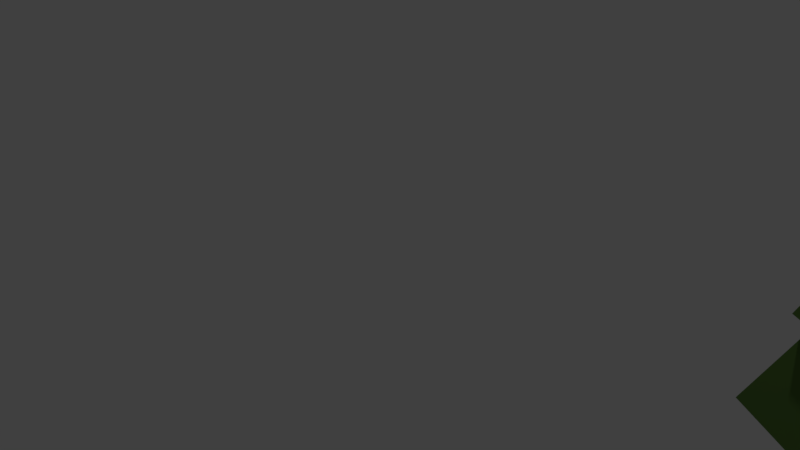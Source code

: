 # Source: songshu.blend  (saved by Blender 2.79.0; exported with 4.5.12 LTS)
import bpy
from mathutils import Matrix  # noqa: F401  (used for matrix-valued properties, if any)

bpy.ops.wm.read_factory_settings(use_empty=True)
scene = bpy.context.scene
scene.name = 'Scene'

# ---- collections
col_collection_1 = bpy.data.collections.new('Collection 1'); scene.collection.children.link(col_collection_1)

# ---- materials (node trees are filled in below, after node groups)
mat_green = bpy.data.materials.new('Green')
mat_green.alpha_threshold = 0.0
mat_green.roughness = 0.5
mat_brown = bpy.data.materials.new('brown')
mat_brown.alpha_threshold = 0.0
mat_brown.roughness = 0.5

# ---- material node trees
mat_green.use_nodes = True; mat_green.node_tree.nodes.clear()
_N = mat_green.node_tree.nodes; _L = mat_green.node_tree.links
n0 = _N.new('ShaderNodeOutputMaterial'); n0.name = 'Material Output'; n0.location = (300, 300)
n1 = _N.new('ShaderNodeBsdfDiffuse'); n1.name = 'Diffuse BSDF'; n1.location = (10, 300)
n1.inputs[0].default_value = (0.09586, 0.1845, 0.04358, 1.0)
_L.new(n1.outputs[0], n0.inputs[0])
n0.is_active_output = True
mat_brown.use_nodes = True; mat_brown.node_tree.nodes.clear()
_N = mat_brown.node_tree.nodes; _L = mat_brown.node_tree.links
n0 = _N.new('ShaderNodeOutputMaterial'); n0.name = 'Material Output'; n0.location = (300, 300)
n1 = _N.new('ShaderNodeBsdfDiffuse'); n1.name = 'Diffuse BSDF'; n1.location = (10, 300)
n1.inputs[0].default_value = (0.19, 0.1, 0.038, 1.0)
_L.new(n1.outputs[0], n0.inputs[0])
n0.is_active_output = True

# ---- world
world_world = bpy.data.worlds.new('World'); scene.world = world_world
world_world.color = (0.05088, 0.05088, 0.05088)
world_world.use_sun_shadow = False
world_world.sun_shadow_jitter_overblur = 0.0
world_world.cycles.sampling_method = 'MANUAL'

# ---- cameras
cam_camera = bpy.data.cameras.new('Camera')
cam_camera.clip_end = 100.0
cam_camera.lens = 35.0
cam_camera.sensor_width = 32.0
cam_camera.sensor_height = 18.0
cam_camera.ortho_scale = 7.314
cam_camera.dof.focus_distance = 0.0

# ---- lights
light_lamp = bpy.data.lights.new('Lamp', 'POINT')
light_lamp.transmission_factor = 0.0
light_lamp.cutoff_distance = 30.0
light_lamp.energy = 100.0
light_lamp.shadow_buffer_clip_start = 1.001
light_lamp.shadow_soft_size = 0.1
light_lamp.shadow_maximum_resolution = 0.006
light_lamp.use_absolute_resolution = True

# ---- meshes
me_cylinder = bpy.data.meshes.new('Cylinder')
me_cylinder.from_pydata([(0.0, 1.0, 1.16), (-2.201e-08, 0.05621, 5.028), (0.866, 0.5, 1.16), (0.04868, 0.02811, 5.028), (0.866, -0.5, 1.16), (0.04868, -0.02811, 5.028), (-8.742e-08, -1.0, 1.16), (-2.692e-08, -0.05621, 5.028), (-0.866, -0.5, 1.16), (-0.04868, -0.02811, 5.028), (-0.866, 0.5, 1.16), (-0.04868, 0.02811, 5.028), (-3.577e-09, 0.82, 1.933), (-7.153e-09, 0.64, 2.707), (-1.073e-08, 0.4599, 3.481), (-1.431e-08, 0.2799, 4.254), (0.2424, 0.14, 4.254), (0.3983, 0.23, 3.481), (0.5542, 0.32, 2.707), (0.7101, 0.41, 1.933), (0.2424, -0.14, 4.254), (0.3983, -0.23, 3.481), (0.5542, -0.32, 2.707), (0.7101, -0.41, 1.933), (-3.878e-08, -0.2799, 4.254), (-5.094e-08, -0.4599, 3.481), (-6.31e-08, -0.64, 2.707), (-7.526e-08, -0.82, 1.933), (-0.2424, -0.14, 4.254), (-0.3983, -0.23, 3.481), (-0.5542, -0.32, 2.707), (-0.7101, -0.41, 1.933), (-0.2424, 0.14, 4.254), (-0.3983, 0.23, 3.481), (-0.5542, 0.32, 2.707), (-0.7101, 0.41, 1.933), (-1.431e-08, 0.2799, 4.254), (0.2424, 0.14, 4.254), (0.2424, -0.14, 4.254), (-3.878e-08, -0.2799, 4.254), (-0.2424, -0.14, 4.254), (-0.2424, 0.14, 4.254), (-1.044e-08, 0.3826, 4.153), (0.3314, 0.1913, 4.153), (0.3314, -0.1913, 4.153), (-4.389e-08, -0.3826, 4.153), (-0.3314, -0.1913, 4.153), (-0.3314, 0.1913, 4.153), (-7.425e-09, 0.5557, 3.42), (0.4813, 0.2779, 3.42), (0.4813, -0.2779, 3.42), (-5.601e-08, -0.5557, 3.42), (-0.4813, -0.2779, 3.42), (-0.4813, 0.2779, 3.42), (-5.051e-09, 0.7458, 2.594), (0.6459, 0.3729, 2.594), (0.6459, -0.3729, 2.594), (-7.025e-08, -0.7458, 2.594), (-0.6459, -0.3729, 2.594), (-0.6459, 0.3729, 2.594), (1.568e-09, 0.9366, 1.829), (0.8112, 0.4683, 1.829), (0.8112, -0.4683, 1.829), (-8.032e-08, -0.9366, 1.829), (-0.8112, -0.4683, 1.829), (-0.8112, 0.4683, 1.829), (1.069, 0.6174, 0.9932), (1.069, -0.6174, 0.9932), (-1.033e-07, -1.235, 0.9932), (-1.069, -0.6174, 0.9932), (-1.069, 0.6174, 0.9932), (4.664e-09, 1.235, 0.9932), (-8.207e-09, 0.4268, 4.153), (0.3697, 0.2134, 4.153), (0.3697, -0.2134, 4.153), (-4.552e-08, -0.4268, 4.153), (-0.3697, -0.2134, 4.153), (-0.3697, 0.2134, 4.153), (-5.131e-09, 0.6582, 3.42), (0.57, 0.3291, 3.42), (0.57, -0.3291, 3.42), (-6.267e-08, -0.6582, 3.42), (-0.57, -0.3291, 3.42), (-0.57, 0.3291, 3.42), (1.991e-10, 0.8587, 2.594), (0.7436, 0.4293, 2.594), (0.7436, -0.4293, 2.594), (-7.487e-08, -0.8587, 2.594), (-0.7436, -0.4293, 2.594), (-0.7436, 0.4293, 2.594), (8.548e-09, 1.095, 1.829), (0.9482, 0.5475, 1.829), (0.9482, -0.5475, 1.829), (-8.717e-08, -1.095, 1.829), (-0.9482, -0.5475, 1.829), (-0.9482, 0.5475, 1.829), (5.137e-09, 1.36, 0.9932), (1.178, 0.6799, 0.9932), (1.178, -0.6799, 0.9932), (-1.137e-07, -1.36, 0.9932), (-1.178, -0.6799, 0.9932), (-1.178, 0.6799, 0.9932), (0.0, 1.0, 1.16), (0.866, 0.5, 1.16), (0.866, -0.5, 1.16), (-8.742e-08, -1.0, 1.16), (-0.866, -0.5, 1.16), (-0.866, 0.5, 1.16), (0.0, 1.0, 1.16), (0.866, 0.5, 1.16), (0.866, -0.5, 1.16), (-8.742e-08, -1.0, 1.16), (-0.866, -0.5, 1.16), (-0.866, 0.5, 1.16), (-1.478e-08, 0.256, 1.16), (0.2217, 0.128, 1.16), (0.2217, -0.128, 1.16), (-3.716e-08, -0.256, 1.16), (-0.2217, -0.128, 1.16), (-0.2217, 0.128, 1.16), (-2.07e-07, 0.359, 0.03413), (0.3109, 0.1795, 0.03413), (0.3109, -0.1795, 0.03413), (-2.384e-07, -0.359, 0.03413), (-0.3109, -0.1795, 0.03413), (-0.3109, 0.1795, 0.03413), (5.137e-09, 1.36, 0.9932), (1.178, 0.6799, 0.9932), (1.178, -0.6799, 0.9932), (-1.137e-07, -1.36, 0.9932), (-1.178, -0.6799, 0.9932), (-1.178, 0.6799, 0.9932), (-8.207e-09, 0.4268, 4.153), (0.3697, 0.2134, 4.153), (0.3697, -0.2134, 4.153), (-4.552e-08, -0.4268, 4.153), (-0.3697, -0.2134, 4.153), (-0.3697, 0.2134, 4.153)], [], [(132, 1, 3, 133), (133, 3, 5, 134), (134, 5, 7, 135), (135, 7, 9, 136), (3, 1, 11, 9, 7, 5), (136, 9, 11, 137), (137, 11, 1, 132), (0, 2, 4, 6, 8, 10), (131, 35, 12, 126), (95, 34, 13, 90), (89, 33, 14, 84), (83, 32, 15, 78), (130, 31, 35, 131), (94, 30, 34, 95), (88, 29, 33, 89), (82, 28, 32, 83), (129, 27, 31, 130), (93, 26, 30, 94), (87, 25, 29, 88), (81, 24, 28, 82), (128, 23, 27, 129), (92, 22, 26, 93), (86, 21, 25, 87), (80, 20, 24, 81), (127, 19, 23, 128), (91, 18, 22, 92), (85, 17, 21, 86), (79, 16, 20, 80), (126, 12, 19, 127), (90, 13, 18, 91), (84, 14, 17, 85), (78, 15, 16, 79), (32, 41, 36, 15), (28, 40, 41, 32), (24, 39, 40, 28), (20, 38, 39, 24), (16, 37, 38, 20), (15, 36, 37, 16), (41, 47, 42, 36), (40, 46, 47, 41), (39, 45, 46, 40), (38, 44, 45, 39), (37, 43, 44, 38), (36, 42, 43, 37), (14, 48, 49, 17), (17, 49, 50, 21), (21, 50, 51, 25), (25, 51, 52, 29), (29, 52, 53, 33), (33, 53, 48, 14), (13, 54, 55, 18), (18, 55, 56, 22), (22, 56, 57, 26), (26, 57, 58, 30), (30, 58, 59, 34), (34, 59, 54, 13), (12, 60, 61, 19), (19, 61, 62, 23), (23, 62, 63, 27), (27, 63, 64, 31), (31, 64, 65, 35), (35, 65, 60, 12), (0, 71, 66, 2), (2, 66, 67, 4), (4, 67, 68, 6), (6, 68, 69, 8), (8, 69, 70, 10), (10, 70, 71, 0), (47, 77, 72, 42), (46, 76, 77, 47), (45, 75, 76, 46), (44, 74, 75, 45), (43, 73, 74, 44), (42, 72, 73, 43), (48, 78, 79, 49), (49, 79, 80, 50), (50, 80, 81, 51), (51, 81, 82, 52), (52, 82, 83, 53), (53, 83, 78, 48), (54, 84, 85, 55), (55, 85, 86, 56), (56, 86, 87, 57), (57, 87, 88, 58), (58, 88, 89, 59), (59, 89, 84, 54), (60, 90, 91, 61), (61, 91, 92, 62), (62, 92, 93, 63), (63, 93, 94, 64), (64, 94, 95, 65), (65, 95, 90, 60), (71, 96, 97, 66), (66, 97, 98, 67), (67, 98, 99, 68), (68, 99, 100, 69), (69, 100, 101, 70), (70, 101, 96, 71), (102, 103, 104, 105, 106, 107), (108, 109, 110, 111, 112, 113), (114, 119, 118, 117, 116, 115), (120, 121, 122, 123, 124, 125), (118, 119, 125, 124), (116, 117, 123, 122), (114, 115, 121, 120), (119, 114, 120, 125), (117, 118, 124, 123), (115, 116, 122, 121), (96, 126, 127, 97), (97, 127, 128, 98), (98, 128, 129, 99), (99, 129, 130, 100), (100, 130, 131, 101), (101, 131, 126, 96), (77, 137, 132, 72), (76, 136, 137, 77), (75, 135, 136, 76), (74, 134, 135, 75), (73, 133, 134, 74), (72, 132, 133, 73)])
me_cylinder.polygons.foreach_set('material_index', [0, 0, 0, 0, 0, 0, 0, 0, 0, 0, 0, 0, 0, 0, 0, 0, 0, 0, 0, 0, 0, 0, 0, 0, 0, 0, 0, 0, 0, 0, 0, 0, 0, 0, 0, 0, 0, 0, 0, 0, 0, 0, 0, 0, 0, 0, 0, 0, 0, 0, 0, 0, 0, 0, 0, 0, 0, 0, 0, 0, 0, 0, 0, 0, 0, 0, 0, 0, 0, 0, 0, 0, 0, 0, 0, 0, 0, 0, 0, 0, 0, 0, 0, 0, 0, 0, 0, 0, 0, 0, 0, 0, 0, 0, 0, 0, 0, 0, 0, 0, 1, 1, 1, 1, 1, 1, 1, 1, 0, 0, 0, 0, 0, 0, 0, 0, 0, 0, 0, 0])
me_cylinder.materials.append(mat_green)
me_cylinder.materials.append(mat_brown)
me_cylinder.use_remesh_preserve_volume = False
me_cylinder.use_remesh_preserve_attributes = False
me_cylinder.use_mirror_vertex_groups = False
me_cylinder.update()

# ---- objects
ob_lamp = bpy.data.objects.new('Lamp', light_lamp)
ob_camera = bpy.data.objects.new('Camera', cam_camera)
ob_cylinder = bpy.data.objects.new('Cylinder', me_cylinder)

# ---- transforms, parenting, visibility, modifiers, constraints
ob_lamp.location = (4.076, 1.005, 5.904)
ob_lamp.rotation_euler = (0.6503, 0.05522, 1.866)
ob_lamp.lock_rotations_4d = False
ob_lamp.empty_display_type = 'ARROWS'
ob_lamp.color = (0.0, 0.0, 0.0, 0.0)
ob_lamp.lineart.crease_threshold = 0.0
ob_camera.location = (7.481, -6.508, 5.344)
ob_camera.rotation_euler = (1.109, 0.0, 0.8149)
ob_camera.lock_rotations_4d = False
ob_camera.empty_display_type = 'ARROWS'
ob_camera.color = (0.0, 0.0, 0.0, 0.0)
ob_camera.display_type = 'WIRE'
ob_camera.lineart.crease_threshold = 0.0
ob_cylinder.location = (6.389, 0.0, 0.0)
ob_cylinder.lineart.crease_threshold = 0.0

# ---- collection membership
col_collection_1.objects.link(ob_lamp)
col_collection_1.objects.link(ob_camera)
col_collection_1.objects.link(ob_cylinder)

# ---- scene / render settings (as saved in the file)
scene.camera = ob_camera
scene.frame_start = 1; scene.frame_end = 250; scene.frame_set(1)
scene.render.engine = 'CYCLES'
scene.render.resolution_percentage = 50
scene.render.dither_intensity = 0.0
scene.cycles.use_denoising = False
scene.cycles.samples = 128
scene.cycles.sampling_pattern = 'TABULATED_SOBOL'
scene.cycles.use_adaptive_sampling = False
scene.cycles.use_light_tree = False
scene.cycles.blur_glossy = 0.0
scene.cycles.sample_clamp_indirect = 0.0
scene.view_settings.view_transform = 'Standard'
bpy.context.view_layer.update()

